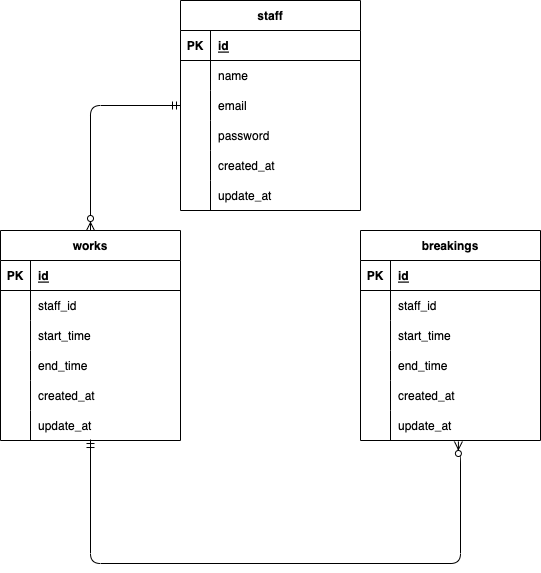

The diagram above was exported from draw.io. Its source (the exported page's mxGraphModel, read from the mxfile embedded in the PNG):
<mxGraphModel dx="936" dy="667" grid="0" gridSize="10" guides="1" tooltips="1" connect="1" arrows="1" fold="1" page="1" pageScale="1" pageWidth="827" pageHeight="1169" math="0" shadow="0">
  <root>
    <mxCell id="0" />
    <mxCell id="1" parent="0" />
    <mxCell id="2" value="staff" style="shape=table;startSize=30;container=1;collapsible=1;childLayout=tableLayout;fixedRows=1;rowLines=0;fontStyle=1;align=center;resizeLast=1;" parent="1" vertex="1">
      <mxGeometry x="290" y="250" width="180" height="210" as="geometry" />
    </mxCell>
    <mxCell id="3" value="" style="shape=tableRow;horizontal=0;startSize=0;swimlaneHead=0;swimlaneBody=0;fillColor=none;collapsible=0;dropTarget=0;points=[[0,0.5],[1,0.5]];portConstraint=eastwest;top=0;left=0;right=0;bottom=1;" parent="2" vertex="1">
      <mxGeometry y="30" width="180" height="30" as="geometry" />
    </mxCell>
    <mxCell id="4" value="PK" style="shape=partialRectangle;connectable=0;fillColor=none;top=0;left=0;bottom=0;right=0;fontStyle=1;overflow=hidden;" parent="3" vertex="1">
      <mxGeometry width="30" height="30" as="geometry">
        <mxRectangle width="30" height="30" as="alternateBounds" />
      </mxGeometry>
    </mxCell>
    <mxCell id="5" value="id" style="shape=partialRectangle;connectable=0;fillColor=none;top=0;left=0;bottom=0;right=0;align=left;spacingLeft=6;fontStyle=5;overflow=hidden;" parent="3" vertex="1">
      <mxGeometry x="30" width="150" height="30" as="geometry">
        <mxRectangle width="150" height="30" as="alternateBounds" />
      </mxGeometry>
    </mxCell>
    <mxCell id="6" value="" style="shape=tableRow;horizontal=0;startSize=0;swimlaneHead=0;swimlaneBody=0;fillColor=none;collapsible=0;dropTarget=0;points=[[0,0.5],[1,0.5]];portConstraint=eastwest;top=0;left=0;right=0;bottom=0;" parent="2" vertex="1">
      <mxGeometry y="60" width="180" height="30" as="geometry" />
    </mxCell>
    <mxCell id="7" value="" style="shape=partialRectangle;connectable=0;fillColor=none;top=0;left=0;bottom=0;right=0;editable=1;overflow=hidden;" parent="6" vertex="1">
      <mxGeometry width="30" height="30" as="geometry">
        <mxRectangle width="30" height="30" as="alternateBounds" />
      </mxGeometry>
    </mxCell>
    <mxCell id="8" value="name" style="shape=partialRectangle;connectable=0;fillColor=none;top=0;left=0;bottom=0;right=0;align=left;spacingLeft=6;overflow=hidden;" parent="6" vertex="1">
      <mxGeometry x="30" width="150" height="30" as="geometry">
        <mxRectangle width="150" height="30" as="alternateBounds" />
      </mxGeometry>
    </mxCell>
    <mxCell id="9" value="" style="shape=tableRow;horizontal=0;startSize=0;swimlaneHead=0;swimlaneBody=0;fillColor=none;collapsible=0;dropTarget=0;points=[[0,0.5],[1,0.5]];portConstraint=eastwest;top=0;left=0;right=0;bottom=0;" parent="2" vertex="1">
      <mxGeometry y="90" width="180" height="30" as="geometry" />
    </mxCell>
    <mxCell id="10" value="" style="shape=partialRectangle;connectable=0;fillColor=none;top=0;left=0;bottom=0;right=0;editable=1;overflow=hidden;" parent="9" vertex="1">
      <mxGeometry width="30" height="30" as="geometry">
        <mxRectangle width="30" height="30" as="alternateBounds" />
      </mxGeometry>
    </mxCell>
    <mxCell id="11" value="email" style="shape=partialRectangle;connectable=0;fillColor=none;top=0;left=0;bottom=0;right=0;align=left;spacingLeft=6;overflow=hidden;" parent="9" vertex="1">
      <mxGeometry x="30" width="150" height="30" as="geometry">
        <mxRectangle width="150" height="30" as="alternateBounds" />
      </mxGeometry>
    </mxCell>
    <mxCell id="12" value="" style="shape=tableRow;horizontal=0;startSize=0;swimlaneHead=0;swimlaneBody=0;fillColor=none;collapsible=0;dropTarget=0;points=[[0,0.5],[1,0.5]];portConstraint=eastwest;top=0;left=0;right=0;bottom=0;" parent="2" vertex="1">
      <mxGeometry y="120" width="180" height="30" as="geometry" />
    </mxCell>
    <mxCell id="13" value="" style="shape=partialRectangle;connectable=0;fillColor=none;top=0;left=0;bottom=0;right=0;editable=1;overflow=hidden;" parent="12" vertex="1">
      <mxGeometry width="30" height="30" as="geometry">
        <mxRectangle width="30" height="30" as="alternateBounds" />
      </mxGeometry>
    </mxCell>
    <mxCell id="14" value="password" style="shape=partialRectangle;connectable=0;fillColor=none;top=0;left=0;bottom=0;right=0;align=left;spacingLeft=6;overflow=hidden;" parent="12" vertex="1">
      <mxGeometry x="30" width="150" height="30" as="geometry">
        <mxRectangle width="150" height="30" as="alternateBounds" />
      </mxGeometry>
    </mxCell>
    <mxCell id="41" style="shape=tableRow;horizontal=0;startSize=0;swimlaneHead=0;swimlaneBody=0;fillColor=none;collapsible=0;dropTarget=0;points=[[0,0.5],[1,0.5]];portConstraint=eastwest;top=0;left=0;right=0;bottom=0;" parent="2" vertex="1">
      <mxGeometry y="150" width="180" height="30" as="geometry" />
    </mxCell>
    <mxCell id="42" style="shape=partialRectangle;connectable=0;fillColor=none;top=0;left=0;bottom=0;right=0;editable=1;overflow=hidden;" parent="41" vertex="1">
      <mxGeometry width="30" height="30" as="geometry">
        <mxRectangle width="30" height="30" as="alternateBounds" />
      </mxGeometry>
    </mxCell>
    <mxCell id="43" value="created_at" style="shape=partialRectangle;connectable=0;fillColor=none;top=0;left=0;bottom=0;right=0;align=left;spacingLeft=6;overflow=hidden;" parent="41" vertex="1">
      <mxGeometry x="30" width="150" height="30" as="geometry">
        <mxRectangle width="150" height="30" as="alternateBounds" />
      </mxGeometry>
    </mxCell>
    <mxCell id="47" style="shape=tableRow;horizontal=0;startSize=0;swimlaneHead=0;swimlaneBody=0;fillColor=none;collapsible=0;dropTarget=0;points=[[0,0.5],[1,0.5]];portConstraint=eastwest;top=0;left=0;right=0;bottom=0;" parent="2" vertex="1">
      <mxGeometry y="180" width="180" height="30" as="geometry" />
    </mxCell>
    <mxCell id="48" style="shape=partialRectangle;connectable=0;fillColor=none;top=0;left=0;bottom=0;right=0;editable=1;overflow=hidden;" parent="47" vertex="1">
      <mxGeometry width="30" height="30" as="geometry">
        <mxRectangle width="30" height="30" as="alternateBounds" />
      </mxGeometry>
    </mxCell>
    <mxCell id="49" value="update_at" style="shape=partialRectangle;connectable=0;fillColor=none;top=0;left=0;bottom=0;right=0;align=left;spacingLeft=6;overflow=hidden;" parent="47" vertex="1">
      <mxGeometry x="30" width="150" height="30" as="geometry">
        <mxRectangle width="150" height="30" as="alternateBounds" />
      </mxGeometry>
    </mxCell>
    <mxCell id="15" value="breakings" style="shape=table;startSize=30;container=1;collapsible=1;childLayout=tableLayout;fixedRows=1;rowLines=0;fontStyle=1;align=center;resizeLast=1;" parent="1" vertex="1">
      <mxGeometry x="470" y="480" width="180" height="210" as="geometry" />
    </mxCell>
    <mxCell id="16" value="" style="shape=tableRow;horizontal=0;startSize=0;swimlaneHead=0;swimlaneBody=0;fillColor=none;collapsible=0;dropTarget=0;points=[[0,0.5],[1,0.5]];portConstraint=eastwest;top=0;left=0;right=0;bottom=1;" parent="15" vertex="1">
      <mxGeometry y="30" width="180" height="30" as="geometry" />
    </mxCell>
    <mxCell id="17" value="PK" style="shape=partialRectangle;connectable=0;fillColor=none;top=0;left=0;bottom=0;right=0;fontStyle=1;overflow=hidden;" parent="16" vertex="1">
      <mxGeometry width="30" height="30" as="geometry">
        <mxRectangle width="30" height="30" as="alternateBounds" />
      </mxGeometry>
    </mxCell>
    <mxCell id="18" value="id" style="shape=partialRectangle;connectable=0;fillColor=none;top=0;left=0;bottom=0;right=0;align=left;spacingLeft=6;fontStyle=5;overflow=hidden;" parent="16" vertex="1">
      <mxGeometry x="30" width="150" height="30" as="geometry">
        <mxRectangle width="150" height="30" as="alternateBounds" />
      </mxGeometry>
    </mxCell>
    <mxCell id="19" value="" style="shape=tableRow;horizontal=0;startSize=0;swimlaneHead=0;swimlaneBody=0;fillColor=none;collapsible=0;dropTarget=0;points=[[0,0.5],[1,0.5]];portConstraint=eastwest;top=0;left=0;right=0;bottom=0;" parent="15" vertex="1">
      <mxGeometry y="60" width="180" height="30" as="geometry" />
    </mxCell>
    <mxCell id="20" value="" style="shape=partialRectangle;connectable=0;fillColor=none;top=0;left=0;bottom=0;right=0;editable=1;overflow=hidden;" parent="19" vertex="1">
      <mxGeometry width="30" height="30" as="geometry">
        <mxRectangle width="30" height="30" as="alternateBounds" />
      </mxGeometry>
    </mxCell>
    <mxCell id="21" value="staff_id" style="shape=partialRectangle;connectable=0;fillColor=none;top=0;left=0;bottom=0;right=0;align=left;spacingLeft=6;overflow=hidden;" parent="19" vertex="1">
      <mxGeometry x="30" width="150" height="30" as="geometry">
        <mxRectangle width="150" height="30" as="alternateBounds" />
      </mxGeometry>
    </mxCell>
    <mxCell id="22" value="" style="shape=tableRow;horizontal=0;startSize=0;swimlaneHead=0;swimlaneBody=0;fillColor=none;collapsible=0;dropTarget=0;points=[[0,0.5],[1,0.5]];portConstraint=eastwest;top=0;left=0;right=0;bottom=0;" parent="15" vertex="1">
      <mxGeometry y="90" width="180" height="30" as="geometry" />
    </mxCell>
    <mxCell id="23" value="" style="shape=partialRectangle;connectable=0;fillColor=none;top=0;left=0;bottom=0;right=0;editable=1;overflow=hidden;" parent="22" vertex="1">
      <mxGeometry width="30" height="30" as="geometry">
        <mxRectangle width="30" height="30" as="alternateBounds" />
      </mxGeometry>
    </mxCell>
    <mxCell id="24" value="start_time" style="shape=partialRectangle;connectable=0;fillColor=none;top=0;left=0;bottom=0;right=0;align=left;spacingLeft=6;overflow=hidden;" parent="22" vertex="1">
      <mxGeometry x="30" width="150" height="30" as="geometry">
        <mxRectangle width="150" height="30" as="alternateBounds" />
      </mxGeometry>
    </mxCell>
    <mxCell id="25" value="" style="shape=tableRow;horizontal=0;startSize=0;swimlaneHead=0;swimlaneBody=0;fillColor=none;collapsible=0;dropTarget=0;points=[[0,0.5],[1,0.5]];portConstraint=eastwest;top=0;left=0;right=0;bottom=0;" parent="15" vertex="1">
      <mxGeometry y="120" width="180" height="30" as="geometry" />
    </mxCell>
    <mxCell id="26" value="" style="shape=partialRectangle;connectable=0;fillColor=none;top=0;left=0;bottom=0;right=0;editable=1;overflow=hidden;" parent="25" vertex="1">
      <mxGeometry width="30" height="30" as="geometry">
        <mxRectangle width="30" height="30" as="alternateBounds" />
      </mxGeometry>
    </mxCell>
    <mxCell id="27" value="end_time" style="shape=partialRectangle;connectable=0;fillColor=none;top=0;left=0;bottom=0;right=0;align=left;spacingLeft=6;overflow=hidden;" parent="25" vertex="1">
      <mxGeometry x="30" width="150" height="30" as="geometry">
        <mxRectangle width="150" height="30" as="alternateBounds" />
      </mxGeometry>
    </mxCell>
    <mxCell id="59" style="shape=tableRow;horizontal=0;startSize=0;swimlaneHead=0;swimlaneBody=0;fillColor=none;collapsible=0;dropTarget=0;points=[[0,0.5],[1,0.5]];portConstraint=eastwest;top=0;left=0;right=0;bottom=0;" parent="15" vertex="1">
      <mxGeometry y="150" width="180" height="30" as="geometry" />
    </mxCell>
    <mxCell id="60" style="shape=partialRectangle;connectable=0;fillColor=none;top=0;left=0;bottom=0;right=0;editable=1;overflow=hidden;" parent="59" vertex="1">
      <mxGeometry width="30" height="30" as="geometry">
        <mxRectangle width="30" height="30" as="alternateBounds" />
      </mxGeometry>
    </mxCell>
    <mxCell id="61" value="created_at" style="shape=partialRectangle;connectable=0;fillColor=none;top=0;left=0;bottom=0;right=0;align=left;spacingLeft=6;overflow=hidden;" parent="59" vertex="1">
      <mxGeometry x="30" width="150" height="30" as="geometry">
        <mxRectangle width="150" height="30" as="alternateBounds" />
      </mxGeometry>
    </mxCell>
    <mxCell id="62" style="shape=tableRow;horizontal=0;startSize=0;swimlaneHead=0;swimlaneBody=0;fillColor=none;collapsible=0;dropTarget=0;points=[[0,0.5],[1,0.5]];portConstraint=eastwest;top=0;left=0;right=0;bottom=0;" parent="15" vertex="1">
      <mxGeometry y="180" width="180" height="30" as="geometry" />
    </mxCell>
    <mxCell id="63" style="shape=partialRectangle;connectable=0;fillColor=none;top=0;left=0;bottom=0;right=0;editable=1;overflow=hidden;" parent="62" vertex="1">
      <mxGeometry width="30" height="30" as="geometry">
        <mxRectangle width="30" height="30" as="alternateBounds" />
      </mxGeometry>
    </mxCell>
    <mxCell id="64" value="update_at" style="shape=partialRectangle;connectable=0;fillColor=none;top=0;left=0;bottom=0;right=0;align=left;spacingLeft=6;overflow=hidden;" parent="62" vertex="1">
      <mxGeometry x="30" width="150" height="30" as="geometry">
        <mxRectangle width="150" height="30" as="alternateBounds" />
      </mxGeometry>
    </mxCell>
    <mxCell id="28" value="works" style="shape=table;startSize=30;container=1;collapsible=1;childLayout=tableLayout;fixedRows=1;rowLines=0;fontStyle=1;align=center;resizeLast=1;" parent="1" vertex="1">
      <mxGeometry x="110" y="480" width="180" height="210" as="geometry" />
    </mxCell>
    <mxCell id="29" value="" style="shape=tableRow;horizontal=0;startSize=0;swimlaneHead=0;swimlaneBody=0;fillColor=none;collapsible=0;dropTarget=0;points=[[0,0.5],[1,0.5]];portConstraint=eastwest;top=0;left=0;right=0;bottom=1;" parent="28" vertex="1">
      <mxGeometry y="30" width="180" height="30" as="geometry" />
    </mxCell>
    <mxCell id="30" value="PK" style="shape=partialRectangle;connectable=0;fillColor=none;top=0;left=0;bottom=0;right=0;fontStyle=1;overflow=hidden;" parent="29" vertex="1">
      <mxGeometry width="30" height="30" as="geometry">
        <mxRectangle width="30" height="30" as="alternateBounds" />
      </mxGeometry>
    </mxCell>
    <mxCell id="31" value="id" style="shape=partialRectangle;connectable=0;fillColor=none;top=0;left=0;bottom=0;right=0;align=left;spacingLeft=6;fontStyle=5;overflow=hidden;" parent="29" vertex="1">
      <mxGeometry x="30" width="150" height="30" as="geometry">
        <mxRectangle width="150" height="30" as="alternateBounds" />
      </mxGeometry>
    </mxCell>
    <mxCell id="32" value="" style="shape=tableRow;horizontal=0;startSize=0;swimlaneHead=0;swimlaneBody=0;fillColor=none;collapsible=0;dropTarget=0;points=[[0,0.5],[1,0.5]];portConstraint=eastwest;top=0;left=0;right=0;bottom=0;" parent="28" vertex="1">
      <mxGeometry y="60" width="180" height="30" as="geometry" />
    </mxCell>
    <mxCell id="33" value="" style="shape=partialRectangle;connectable=0;fillColor=none;top=0;left=0;bottom=0;right=0;editable=1;overflow=hidden;" parent="32" vertex="1">
      <mxGeometry width="30" height="30" as="geometry">
        <mxRectangle width="30" height="30" as="alternateBounds" />
      </mxGeometry>
    </mxCell>
    <mxCell id="34" value="staff_id" style="shape=partialRectangle;connectable=0;fillColor=none;top=0;left=0;bottom=0;right=0;align=left;spacingLeft=6;overflow=hidden;" parent="32" vertex="1">
      <mxGeometry x="30" width="150" height="30" as="geometry">
        <mxRectangle width="150" height="30" as="alternateBounds" />
      </mxGeometry>
    </mxCell>
    <mxCell id="35" value="" style="shape=tableRow;horizontal=0;startSize=0;swimlaneHead=0;swimlaneBody=0;fillColor=none;collapsible=0;dropTarget=0;points=[[0,0.5],[1,0.5]];portConstraint=eastwest;top=0;left=0;right=0;bottom=0;" parent="28" vertex="1">
      <mxGeometry y="90" width="180" height="30" as="geometry" />
    </mxCell>
    <mxCell id="36" value="" style="shape=partialRectangle;connectable=0;fillColor=none;top=0;left=0;bottom=0;right=0;editable=1;overflow=hidden;" parent="35" vertex="1">
      <mxGeometry width="30" height="30" as="geometry">
        <mxRectangle width="30" height="30" as="alternateBounds" />
      </mxGeometry>
    </mxCell>
    <mxCell id="37" value="start_time" style="shape=partialRectangle;connectable=0;fillColor=none;top=0;left=0;bottom=0;right=0;align=left;spacingLeft=6;overflow=hidden;" parent="35" vertex="1">
      <mxGeometry x="30" width="150" height="30" as="geometry">
        <mxRectangle width="150" height="30" as="alternateBounds" />
      </mxGeometry>
    </mxCell>
    <mxCell id="38" value="" style="shape=tableRow;horizontal=0;startSize=0;swimlaneHead=0;swimlaneBody=0;fillColor=none;collapsible=0;dropTarget=0;points=[[0,0.5],[1,0.5]];portConstraint=eastwest;top=0;left=0;right=0;bottom=0;" parent="28" vertex="1">
      <mxGeometry y="120" width="180" height="30" as="geometry" />
    </mxCell>
    <mxCell id="39" value="" style="shape=partialRectangle;connectable=0;fillColor=none;top=0;left=0;bottom=0;right=0;editable=1;overflow=hidden;" parent="38" vertex="1">
      <mxGeometry width="30" height="30" as="geometry">
        <mxRectangle width="30" height="30" as="alternateBounds" />
      </mxGeometry>
    </mxCell>
    <mxCell id="40" value="end_time" style="shape=partialRectangle;connectable=0;fillColor=none;top=0;left=0;bottom=0;right=0;align=left;spacingLeft=6;overflow=hidden;" parent="38" vertex="1">
      <mxGeometry x="30" width="150" height="30" as="geometry">
        <mxRectangle width="150" height="30" as="alternateBounds" />
      </mxGeometry>
    </mxCell>
    <mxCell id="50" style="shape=tableRow;horizontal=0;startSize=0;swimlaneHead=0;swimlaneBody=0;fillColor=none;collapsible=0;dropTarget=0;points=[[0,0.5],[1,0.5]];portConstraint=eastwest;top=0;left=0;right=0;bottom=0;" parent="28" vertex="1">
      <mxGeometry y="150" width="180" height="30" as="geometry" />
    </mxCell>
    <mxCell id="51" style="shape=partialRectangle;connectable=0;fillColor=none;top=0;left=0;bottom=0;right=0;editable=1;overflow=hidden;" parent="50" vertex="1">
      <mxGeometry width="30" height="30" as="geometry">
        <mxRectangle width="30" height="30" as="alternateBounds" />
      </mxGeometry>
    </mxCell>
    <mxCell id="52" value="created_at" style="shape=partialRectangle;connectable=0;fillColor=none;top=0;left=0;bottom=0;right=0;align=left;spacingLeft=6;overflow=hidden;" parent="50" vertex="1">
      <mxGeometry x="30" width="150" height="30" as="geometry">
        <mxRectangle width="150" height="30" as="alternateBounds" />
      </mxGeometry>
    </mxCell>
    <mxCell id="53" style="shape=tableRow;horizontal=0;startSize=0;swimlaneHead=0;swimlaneBody=0;fillColor=none;collapsible=0;dropTarget=0;points=[[0,0.5],[1,0.5]];portConstraint=eastwest;top=0;left=0;right=0;bottom=0;" parent="28" vertex="1">
      <mxGeometry y="180" width="180" height="30" as="geometry" />
    </mxCell>
    <mxCell id="54" style="shape=partialRectangle;connectable=0;fillColor=none;top=0;left=0;bottom=0;right=0;editable=1;overflow=hidden;" parent="53" vertex="1">
      <mxGeometry width="30" height="30" as="geometry">
        <mxRectangle width="30" height="30" as="alternateBounds" />
      </mxGeometry>
    </mxCell>
    <mxCell id="55" value="update_at" style="shape=partialRectangle;connectable=0;fillColor=none;top=0;left=0;bottom=0;right=0;align=left;spacingLeft=6;overflow=hidden;" parent="53" vertex="1">
      <mxGeometry x="30" width="150" height="30" as="geometry">
        <mxRectangle width="150" height="30" as="alternateBounds" />
      </mxGeometry>
    </mxCell>
    <mxCell id="71" value="" style="fontSize=12;html=1;endArrow=ERzeroToMany;startArrow=ERmandOne;exitX=0;exitY=0.5;exitDx=0;exitDy=0;entryX=0.5;entryY=0;entryDx=0;entryDy=0;edgeStyle=orthogonalEdgeStyle;" parent="1" source="9" target="28" edge="1">
      <mxGeometry width="100" height="100" relative="1" as="geometry">
        <mxPoint x="310" y="540" as="sourcePoint" />
        <mxPoint x="410" y="440" as="targetPoint" />
      </mxGeometry>
    </mxCell>
    <mxCell id="75" value="" style="edgeStyle=orthogonalEdgeStyle;fontSize=12;html=1;endArrow=ERzeroToMany;startArrow=ERmandOne;entryX=0.544;entryY=1.033;entryDx=0;entryDy=0;entryPerimeter=0;exitX=0.5;exitY=0.967;exitDx=0;exitDy=0;exitPerimeter=0;" edge="1" parent="1" source="53" target="62">
      <mxGeometry width="100" height="100" relative="1" as="geometry">
        <mxPoint x="186" y="738" as="sourcePoint" />
        <mxPoint x="384" y="725" as="targetPoint" />
        <Array as="points">
          <mxPoint x="200" y="813" />
          <mxPoint x="570" y="813" />
          <mxPoint x="570" y="705" />
          <mxPoint x="568" y="705" />
        </Array>
      </mxGeometry>
    </mxCell>
  </root>
</mxGraphModel>